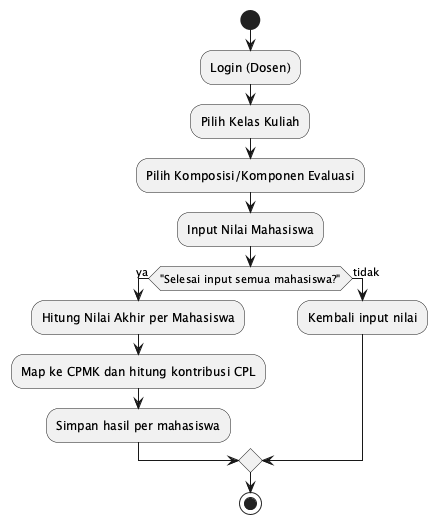

The diagram above was rendered by PlantUML. Its source (embedded in the PNG):
@startuml
start
:Login (Dosen); 
:Pilih Kelas Kuliah; 
:Pilih Komposisi/Komponen Evaluasi; 
:Input Nilai Mahasiswa; 
if ("Selesai input semua mahasiswa?") then (ya)
  :Hitung Nilai Akhir per Mahasiswa;
  :Map ke CPMK dan hitung kontribusi CPL;
  :Simpan hasil per mahasiswa;
else (tidak)
  :Kembali input nilai;
endif
stop
@enduml